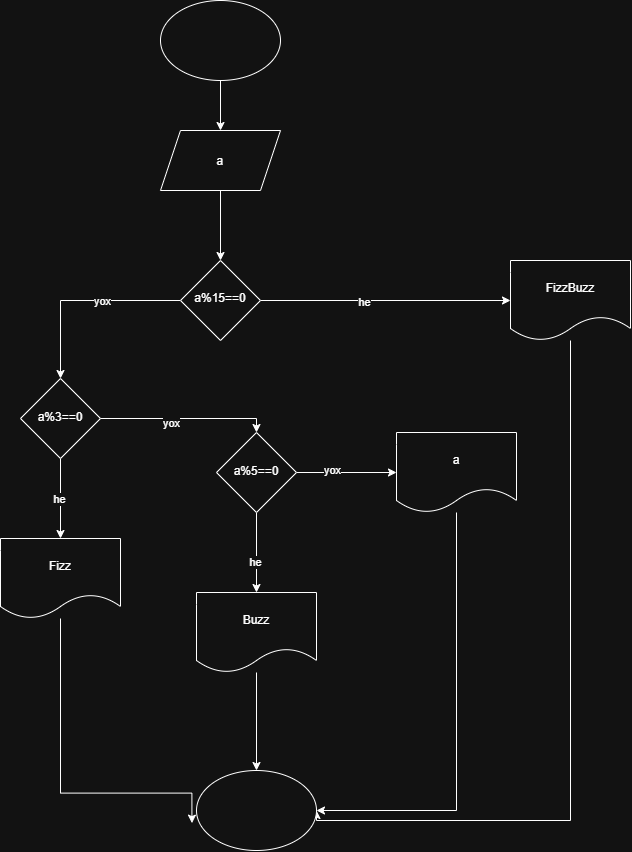

The diagram above was exported from draw.io. Its source (the exported page's mxGraphModel, read from the mxfile embedded in the PNG):
<mxGraphModel dx="1334" dy="798" grid="1" gridSize="10" guides="1" tooltips="1" connect="1" arrows="1" fold="1" page="1" pageScale="1" pageWidth="827" pageHeight="1169" math="0" shadow="0">
  <root>
    <mxCell id="0" />
    <mxCell id="1" parent="0" />
    <mxCell id="MdYgPvCQ-jX-dqUzMYH9-3" edge="1" parent="1" source="MdYgPvCQ-jX-dqUzMYH9-1" style="edgeStyle=orthogonalEdgeStyle;rounded=0;orthogonalLoop=1;jettySize=auto;html=1;" target="MdYgPvCQ-jX-dqUzMYH9-2" value="">
      <mxGeometry relative="1" as="geometry" />
    </mxCell>
    <mxCell id="MdYgPvCQ-jX-dqUzMYH9-1" parent="1" style="ellipse;whiteSpace=wrap;html=1;shapeInside=1;" value="" vertex="1">
      <mxGeometry height="80" width="120" x="330" y="70" as="geometry" />
    </mxCell>
    <mxCell id="MdYgPvCQ-jX-dqUzMYH9-5" edge="1" parent="1" source="MdYgPvCQ-jX-dqUzMYH9-2" style="edgeStyle=orthogonalEdgeStyle;rounded=0;orthogonalLoop=1;jettySize=auto;html=1;" target="MdYgPvCQ-jX-dqUzMYH9-4" value="">
      <mxGeometry relative="1" as="geometry" />
    </mxCell>
    <mxCell id="MdYgPvCQ-jX-dqUzMYH9-2" parent="1" style="shape=parallelogram;perimeter=parallelogramPerimeter;whiteSpace=wrap;html=1;shapeInside=1;fixedSize=1;" value="a" vertex="1">
      <mxGeometry height="60" width="120" x="330" y="200" as="geometry" />
    </mxCell>
    <mxCell id="MdYgPvCQ-jX-dqUzMYH9-7" edge="1" parent="1" source="MdYgPvCQ-jX-dqUzMYH9-4" style="edgeStyle=orthogonalEdgeStyle;rounded=0;orthogonalLoop=1;jettySize=auto;html=1;" target="MdYgPvCQ-jX-dqUzMYH9-6" value="">
      <mxGeometry relative="1" as="geometry">
        <Array as="points">
          <mxPoint x="230" y="370" />
        </Array>
      </mxGeometry>
    </mxCell>
    <mxCell id="MdYgPvCQ-jX-dqUzMYH9-8" connectable="0" parent="MdYgPvCQ-jX-dqUzMYH9-7" style="edgeLabel;html=1;align=center;verticalAlign=middle;resizable=0;points=[];" value="yox" vertex="1">
      <mxGeometry relative="1" x="-0.2133" as="geometry">
        <mxPoint as="offset" />
      </mxGeometry>
    </mxCell>
    <mxCell id="MdYgPvCQ-jX-dqUzMYH9-14" edge="1" parent="1" source="MdYgPvCQ-jX-dqUzMYH9-4" style="edgeStyle=orthogonalEdgeStyle;rounded=0;orthogonalLoop=1;jettySize=auto;html=1;" target="MdYgPvCQ-jX-dqUzMYH9-13" value="">
      <mxGeometry relative="1" as="geometry" />
    </mxCell>
    <mxCell id="MdYgPvCQ-jX-dqUzMYH9-15" connectable="0" parent="MdYgPvCQ-jX-dqUzMYH9-14" style="edgeLabel;html=1;align=center;verticalAlign=middle;resizable=0;points=[];" value="he" vertex="1">
      <mxGeometry relative="1" x="-0.1714" y="-1" as="geometry">
        <mxPoint as="offset" />
      </mxGeometry>
    </mxCell>
    <mxCell id="MdYgPvCQ-jX-dqUzMYH9-4" parent="1" style="rhombus;whiteSpace=wrap;html=1;shapeInside=1;" value="a%15==0&lt;br&gt;&lt;div&gt;&lt;br/&gt;&lt;/div&gt;" vertex="1">
      <mxGeometry height="80" width="80" x="350" y="330" as="geometry" />
    </mxCell>
    <mxCell id="MdYgPvCQ-jX-dqUzMYH9-10" edge="1" parent="1" source="MdYgPvCQ-jX-dqUzMYH9-6" style="edgeStyle=orthogonalEdgeStyle;rounded=0;orthogonalLoop=1;jettySize=auto;html=1;" target="MdYgPvCQ-jX-dqUzMYH9-9" value="">
      <mxGeometry relative="1" as="geometry" />
    </mxCell>
    <mxCell id="MdYgPvCQ-jX-dqUzMYH9-32" connectable="0" parent="MdYgPvCQ-jX-dqUzMYH9-10" style="edgeLabel;html=1;align=center;verticalAlign=middle;resizable=0;points=[];" value="he" vertex="1">
      <mxGeometry relative="1" x="0.0321" y="-2" as="geometry">
        <mxPoint as="offset" />
      </mxGeometry>
    </mxCell>
    <mxCell id="MdYgPvCQ-jX-dqUzMYH9-19" edge="1" parent="1" source="MdYgPvCQ-jX-dqUzMYH9-6" style="edgeStyle=orthogonalEdgeStyle;rounded=0;orthogonalLoop=1;jettySize=auto;html=1;" target="MdYgPvCQ-jX-dqUzMYH9-18" value="">
      <mxGeometry relative="1" as="geometry">
        <Array as="points">
          <mxPoint x="426" y="488" />
        </Array>
      </mxGeometry>
    </mxCell>
    <mxCell id="MdYgPvCQ-jX-dqUzMYH9-31" connectable="0" parent="MdYgPvCQ-jX-dqUzMYH9-19" style="edgeLabel;html=1;align=center;verticalAlign=middle;resizable=0;points=[];" value="yox" vertex="1">
      <mxGeometry relative="1" x="-0.1717" y="-4" as="geometry">
        <mxPoint as="offset" />
      </mxGeometry>
    </mxCell>
    <mxCell id="MdYgPvCQ-jX-dqUzMYH9-6" parent="1" style="rhombus;whiteSpace=wrap;html=1;shapeInside=1;" value="a%3==0" vertex="1">
      <mxGeometry height="80" width="80" x="190" y="448" as="geometry" />
    </mxCell>
    <mxCell id="MdYgPvCQ-jX-dqUzMYH9-9" parent="1" style="shape=document;whiteSpace=wrap;html=1;boundedLbl=1;" value="Fizz" vertex="1">
      <mxGeometry height="80" width="120" x="170" y="608" as="geometry" />
    </mxCell>
    <mxCell id="MdYgPvCQ-jX-dqUzMYH9-25" edge="1" parent="1" source="MdYgPvCQ-jX-dqUzMYH9-13" style="edgeStyle=orthogonalEdgeStyle;rounded=0;orthogonalLoop=1;jettySize=auto;html=1;entryX=1;entryY=0.5;entryDx=0;entryDy=0;" target="MdYgPvCQ-jX-dqUzMYH9-24">
      <mxGeometry relative="1" x="-0.0269" as="geometry">
        <Array as="points">
          <mxPoint x="740" y="890" />
          <mxPoint x="486" y="890" />
        </Array>
      </mxGeometry>
    </mxCell>
    <mxCell id="MdYgPvCQ-jX-dqUzMYH9-13" parent="1" style="shape=document;whiteSpace=wrap;html=1;boundedLbl=1;" value="FizzBuzz" vertex="1">
      <mxGeometry height="80" width="120" x="680" y="330" as="geometry" />
    </mxCell>
    <mxCell id="MdYgPvCQ-jX-dqUzMYH9-21" edge="1" parent="1" source="MdYgPvCQ-jX-dqUzMYH9-18" style="edgeStyle=orthogonalEdgeStyle;rounded=0;orthogonalLoop=1;jettySize=auto;html=1;" target="MdYgPvCQ-jX-dqUzMYH9-20" value="">
      <mxGeometry relative="1" as="geometry" />
    </mxCell>
    <mxCell id="MdYgPvCQ-jX-dqUzMYH9-29" connectable="0" parent="MdYgPvCQ-jX-dqUzMYH9-21" style="edgeLabel;html=1;align=center;verticalAlign=middle;resizable=0;points=[];" value="yox" vertex="1">
      <mxGeometry relative="1" x="-0.2873" y="3" as="geometry">
        <mxPoint as="offset" />
      </mxGeometry>
    </mxCell>
    <mxCell id="MdYgPvCQ-jX-dqUzMYH9-23" edge="1" parent="1" source="MdYgPvCQ-jX-dqUzMYH9-18" style="edgeStyle=orthogonalEdgeStyle;rounded=0;orthogonalLoop=1;jettySize=auto;html=1;" target="MdYgPvCQ-jX-dqUzMYH9-22" value="">
      <mxGeometry relative="1" as="geometry" />
    </mxCell>
    <mxCell id="MdYgPvCQ-jX-dqUzMYH9-30" connectable="0" parent="MdYgPvCQ-jX-dqUzMYH9-23" style="edgeLabel;html=1;align=center;verticalAlign=middle;resizable=0;points=[];" value="he" vertex="1">
      <mxGeometry relative="1" x="0.2128" y="-2" as="geometry">
        <mxPoint as="offset" />
      </mxGeometry>
    </mxCell>
    <mxCell id="MdYgPvCQ-jX-dqUzMYH9-18" parent="1" style="rhombus;whiteSpace=wrap;html=1;shapeInside=1;" value="a%5==0" vertex="1">
      <mxGeometry height="80" width="80" x="386" y="502" as="geometry" />
    </mxCell>
    <mxCell id="MdYgPvCQ-jX-dqUzMYH9-26" edge="1" parent="1" source="MdYgPvCQ-jX-dqUzMYH9-20" style="edgeStyle=orthogonalEdgeStyle;rounded=0;orthogonalLoop=1;jettySize=auto;html=1;entryX=1;entryY=0.5;entryDx=0;entryDy=0;" target="MdYgPvCQ-jX-dqUzMYH9-24">
      <mxGeometry relative="1" x="0.0457" as="geometry">
        <Array as="points">
          <mxPoint x="626" y="880" />
        </Array>
      </mxGeometry>
    </mxCell>
    <mxCell id="MdYgPvCQ-jX-dqUzMYH9-20" parent="1" style="shape=document;whiteSpace=wrap;html=1;boundedLbl=1;" value="a" vertex="1">
      <mxGeometry height="80" width="120" x="566" y="502" as="geometry" />
    </mxCell>
    <mxCell id="MdYgPvCQ-jX-dqUzMYH9-27" edge="1" parent="1" source="MdYgPvCQ-jX-dqUzMYH9-22" style="edgeStyle=orthogonalEdgeStyle;rounded=0;orthogonalLoop=1;jettySize=auto;html=1;" target="MdYgPvCQ-jX-dqUzMYH9-24">
      <mxGeometry relative="1" as="geometry" />
    </mxCell>
    <mxCell id="MdYgPvCQ-jX-dqUzMYH9-22" parent="1" style="shape=document;whiteSpace=wrap;html=1;boundedLbl=1;" value="Buzz" vertex="1">
      <mxGeometry height="80" width="120" x="366" y="662" as="geometry" />
    </mxCell>
    <mxCell id="MdYgPvCQ-jX-dqUzMYH9-24" parent="1" style="ellipse;whiteSpace=wrap;html=1;shapeInside=1;" value="" vertex="1">
      <mxGeometry height="80" width="120" x="366" y="840" as="geometry" />
    </mxCell>
    <mxCell id="MdYgPvCQ-jX-dqUzMYH9-28" edge="1" parent="1" source="MdYgPvCQ-jX-dqUzMYH9-9" style="edgeStyle=orthogonalEdgeStyle;rounded=0;orthogonalLoop=1;jettySize=auto;html=1;entryX=-0.038;entryY=0.658;entryDx=0;entryDy=0;entryPerimeter=0;" target="MdYgPvCQ-jX-dqUzMYH9-24">
      <mxGeometry relative="1" as="geometry">
        <Array as="points">
          <mxPoint x="230" y="862.6" />
        </Array>
      </mxGeometry>
    </mxCell>
  </root>
</mxGraphModel>